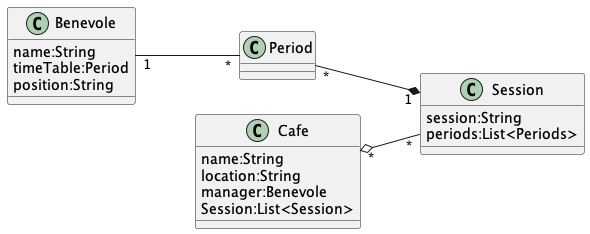

The diagram above was rendered by PlantUML. Its source (embedded in the PNG):
@startuml Time table 
left to right direction 
class Benevole{
    name:String 
    timeTable:Period
    position:String

}

class Period{
}

class Session{
    session:String
    periods:List<Periods>

}

class Cafe{
    name:String
    location:String
    manager:Benevole
    Session:List<Session>

}

Benevole "1" -- "*" Period 
Period "*" --* "1" Session 
Cafe  "*" o-- "*" Session 

@enduml